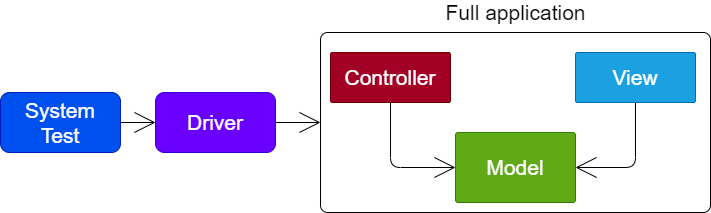

The diagram above was exported from draw.io. Its source (the exported page's mxGraphModel, read from the mxfile embedded in the PNG):
<mxGraphModel dx="1240" dy="1470" grid="1" gridSize="10" guides="1" tooltips="1" connect="1" arrows="1" fold="1" page="1" pageScale="1" pageWidth="850" pageHeight="1100" math="0" shadow="0">
  <root>
    <mxCell id="0" />
    <mxCell id="1" parent="0" />
    <mxCell id="13" style="edgeStyle=orthogonalEdgeStyle;html=1;exitX=1;exitY=0.5;exitDx=0;exitDy=0;entryX=0;entryY=0.5;entryDx=0;entryDy=0;endArrow=open;endFill=0;endSize=19;" edge="1" parent="1" source="2" target="3">
      <mxGeometry relative="1" as="geometry" />
    </mxCell>
    <mxCell id="2" value="System&lt;br style=&quot;font-size: 21px;&quot;&gt;Test" style="rounded=1;whiteSpace=wrap;html=1;fontSize=21;fillColor=#0050ef;strokeColor=#001DBC;fontColor=#ffffff;" vertex="1" parent="1">
      <mxGeometry x="10" y="100" width="120" height="60" as="geometry" />
    </mxCell>
    <mxCell id="14" style="edgeStyle=orthogonalEdgeStyle;html=1;exitX=1;exitY=0.5;exitDx=0;exitDy=0;entryX=0;entryY=0.5;entryDx=0;entryDy=0;endArrow=open;endFill=0;endSize=19;" edge="1" parent="1" source="3" target="4">
      <mxGeometry relative="1" as="geometry" />
    </mxCell>
    <mxCell id="3" value="Driver" style="rounded=1;whiteSpace=wrap;html=1;fontSize=21;fillColor=#6a00ff;strokeColor=#3700CC;fontColor=#ffffff;" vertex="1" parent="1">
      <mxGeometry x="165" y="100" width="120" height="60" as="geometry" />
    </mxCell>
    <mxCell id="4" value="" style="rounded=1;whiteSpace=wrap;html=1;arcSize=4;" vertex="1" parent="1">
      <mxGeometry x="330" y="40" width="390" height="180" as="geometry" />
    </mxCell>
    <mxCell id="6" value="Model" style="rounded=1;whiteSpace=wrap;html=1;arcSize=4;fontSize=21;fillColor=#60a917;strokeColor=#2D7600;fontColor=#ffffff;" vertex="1" parent="1">
      <mxGeometry x="465" y="140" width="120" height="70" as="geometry" />
    </mxCell>
    <mxCell id="10" style="edgeStyle=orthogonalEdgeStyle;html=1;exitX=0.5;exitY=1;exitDx=0;exitDy=0;entryX=0;entryY=0.5;entryDx=0;entryDy=0;endArrow=open;endFill=0;endSize=19;" edge="1" parent="1" source="8" target="6">
      <mxGeometry relative="1" as="geometry" />
    </mxCell>
    <mxCell id="8" value="Controller" style="rounded=1;whiteSpace=wrap;html=1;arcSize=4;fontSize=21;fillColor=#a20025;strokeColor=#6F0000;fontColor=#ffffff;" vertex="1" parent="1">
      <mxGeometry x="340" y="60" width="120" height="50" as="geometry" />
    </mxCell>
    <mxCell id="11" style="edgeStyle=orthogonalEdgeStyle;html=1;exitX=0.5;exitY=1;exitDx=0;exitDy=0;entryX=1;entryY=0.5;entryDx=0;entryDy=0;endArrow=open;endFill=0;endSize=19;" edge="1" parent="1" source="9" target="6">
      <mxGeometry relative="1" as="geometry" />
    </mxCell>
    <mxCell id="9" value="View" style="rounded=1;whiteSpace=wrap;html=1;arcSize=4;fontSize=21;fillColor=#1ba1e2;strokeColor=#006EAF;fontColor=#ffffff;" vertex="1" parent="1">
      <mxGeometry x="585" y="60" width="120" height="50" as="geometry" />
    </mxCell>
    <mxCell id="15" value="Full application" style="text;html=1;strokeColor=none;fillColor=none;align=center;verticalAlign=middle;whiteSpace=wrap;rounded=0;fontSize=21;" vertex="1" parent="1">
      <mxGeometry x="382.5" y="10" width="285" height="20" as="geometry" />
    </mxCell>
  </root>
</mxGraphModel>